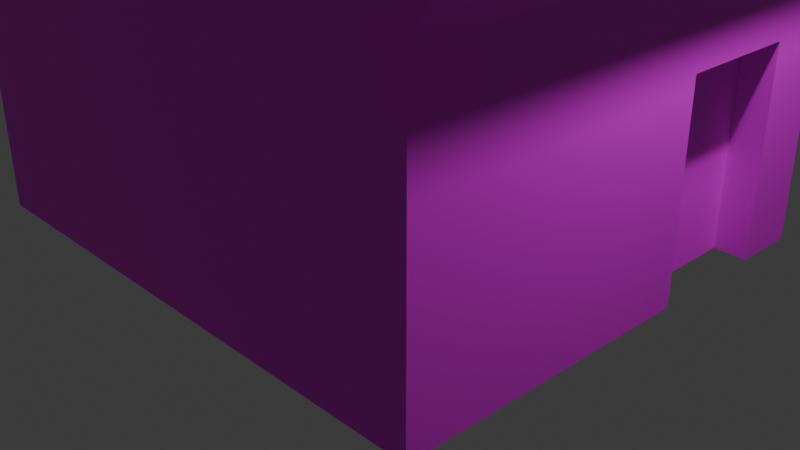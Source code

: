 # Source: boulangerie.blend  (saved by Blender 4.5.88; exported with 4.5.12 LTS)
import bpy
from mathutils import Matrix  # noqa: F401  (used for matrix-valued properties, if any)

bpy.ops.wm.read_factory_settings(use_empty=True)
scene = bpy.context.scene
scene.name = 'Scene'

# ---- collections
col_collection = bpy.data.collections.new('Collection'); scene.collection.children.link(col_collection)

# ---- images (referenced by path relative to the original .blend; pixels are not part of the script)
import os
ASSET_DIR = os.environ.get("B2B_ASSET_DIR", "")  # directory of the original .blend (textures are referenced by path, not embedded)
HERE = os.path.dirname(os.path.abspath(__file__))  # packed textures are extracted next to this script under _unpacked/

def load_image(name, relpath, width, height, colorspace="sRGB"):
    """Load a texture the original file referenced (path relative to the .blend, or extracted next to this script)."""
    p = next((c for c in (os.path.join(HERE, relpath), os.path.join(ASSET_DIR, relpath)) if relpath and os.path.exists(c)), "")
    if p:
        img = bpy.data.images.load(p, check_existing=True)
        img.name = name
    else:  # same state as the original file: an image datablock whose file is absent (Cycles renders it pink)
        img = bpy.data.images.new(name, width, height)
        img.source = "FILE"
        img.filepath = "//" + (relpath or name)
    img.colorspace_settings.name = colorspace
    return img
img_roughtextureboulange_png = load_image('ROUGHtextureboulange.png', 'ROUGHtextureboulange.png', 1024, 1024, 'sRGB')

# ---- materials (node trees are filled in below, after node groups)
mat_material = bpy.data.materials.new('Material')
mat_material.alpha_threshold = 0.0
mat_material.roughness = 0.5
mat_material.line_color = (0.0, 0.0, 0.0, 1.0)

# ---- material node trees
mat_material.use_nodes = True; mat_material.node_tree.nodes.clear()
_N = mat_material.node_tree.nodes; _L = mat_material.node_tree.links
n0 = _N.new('ShaderNodeOutputMaterial'); n0.name = 'Material Output'; n0.location = (200, 100)
n1 = _N.new('ShaderNodeBsdfPrincipled'); n1.name = 'Principled BSDF'; n1.location = (-200, 100)
n1.inputs[3].default_value = 1.45
n2 = _N.new('ShaderNodeTexImage'); n2.name = 'Image Texture'; n2.location = (-490, 71)
n2.image = img_roughtextureboulange_png
_L.new(n1.outputs[0], n0.inputs[0])
_L.new(n2.outputs[0], n1.inputs[0])
n0.is_active_output = True

# ---- world
world_world = bpy.data.worlds.new('World'); scene.world = world_world
world_world.use_nodes = True; world_world.node_tree.nodes.clear()
_N = world_world.node_tree.nodes; _L = world_world.node_tree.links
n0 = _N.new('ShaderNodeOutputWorld'); n0.name = 'World Output'; n0.location = (200, 100)
n1 = _N.new('ShaderNodeBackground'); n1.name = 'Background'; n1.location = (-200, 100)
n1.inputs[0].default_value = (0.05088, 0.05088, 0.05088, 1.0)
_L.new(n1.outputs[0], n0.inputs[0])
n0.is_active_output = True
world_world.color = (0.05088, 0.05088, 0.05088)
world_world.sun_shadow_jitter_overblur = 0.0

# ---- cameras
cam_camera = bpy.data.cameras.new('Camera')
cam_camera.clip_end = 100.0
cam_camera.ortho_scale = 7.314

# ---- lights
light_light = bpy.data.lights.new('Light', 'POINT')
light_light.energy = 1000.0
light_light.shadow_soft_size = 0.1

# ---- meshes
me_cube = bpy.data.meshes.new('Cube')
me_cube.from_pydata([(1.581, 1.029, 0.8106), (1.332, 1.029, -0.9946), (1.581, -1.31, 0.8106), (1.332, -1.31, -0.9946), (-1.355, 1.029, 0.8106), (-1.355, 1.029, -0.9946), (-1.355, -1.31, 0.8106), (-1.355, -1.31, -0.9946), (1.332, 1.029, -0.0131), (-1.355, -1.31, -0.0131), (1.332, -1.31, -0.0131), (-1.355, 1.029, -0.0131), (-1.355, -1.31, 0.396), (1.332, 1.029, 0.396), (1.332, -1.31, 0.396), (-1.355, 1.029, 0.396), (1.332, 1.029, -0.6937), (1.332, -1.31, -0.6937), (-1.355, 1.029, -0.6937), (-1.355, -1.31, -0.6937), (-1.355, 0.1443, -0.9946), (1.581, 0.1443, 0.8106), (-1.355, 0.1443, 0.8106), (1.332, 0.1443, -0.9946), (1.332, 0.1443, -0.0131), (-1.355, 0.1443, -0.0131), (1.332, 0.1443, 0.396), (-1.355, 0.1443, 0.396), (-1.355, 0.1443, -0.6937), (1.332, 0.1443, -0.6937), (-1.355, -0.9861, -0.9946), (1.581, -0.9861, 0.8106), (1.332, -0.9861, -0.0131), (1.332, -0.9861, 0.396), (1.332, -0.9861, -0.6937), (-1.355, -0.9861, 0.8106), (1.332, -0.9861, -0.9946), (-1.355, -0.9861, -0.0131), (-1.355, -0.9861, 0.396), (-1.355, -0.9861, -0.6937), (-1.355, 0.7291, 0.8106), (1.332, 0.7291, -0.9946), (-1.355, 0.7291, -0.0131), (-1.355, 0.7291, 0.396), (-1.355, 0.7291, -0.6937), (-1.355, 0.7291, -0.9946), (1.581, 0.7291, 0.8106), (1.332, 0.7291, -0.0131), (1.332, 0.7291, 0.396), (1.332, 0.7291, -0.6937), (1.175, 0.7291, -0.0131), (1.175, 0.1443, -0.0131), (1.175, 0.7291, -0.6937), (1.175, 0.1443, -0.6937), (1.175, 0.1443, -0.9946), (1.175, 0.7291, -0.9946), (1.227, 0.2498, -0.6261), (1.227, 0.2498, -0.6557), (1.227, 0.1664, -0.6261), (1.227, 0.1664, -0.6557), (1.198, 0.2498, -0.6261), (1.198, 0.2498, -0.6557), (1.198, 0.1664, -0.6261), (1.198, 0.1664, -0.6557)], [], [(31, 35, 6, 2), (14, 2, 6, 12), (43, 40, 4, 15), (30, 36, 3, 7), (33, 31, 2, 14), (15, 4, 0, 13), (18, 11, 8, 16), (34, 32, 10, 17), (44, 42, 11, 18), (17, 10, 9, 19), (11, 15, 13, 8), (32, 33, 14, 10), (42, 43, 15, 11), (10, 14, 12, 9), (3, 17, 19, 7), (45, 44, 18, 5), (36, 34, 17, 3), (5, 18, 16, 1), (24, 29, 53, 51), (30, 39, 28, 20), (37, 38, 27, 25), (47, 48, 26, 24), (39, 37, 25, 28), (47, 24, 51, 50), (48, 46, 21, 26), (45, 55, 54, 20), (38, 35, 22, 27), (46, 40, 22, 21), (12, 6, 35, 38), (19, 9, 37, 39), (9, 12, 38, 37), (7, 19, 39, 30), (23, 29, 34, 36), (24, 26, 33, 32), (29, 24, 32, 34), (26, 21, 31, 33), (20, 23, 36, 30), (21, 22, 35, 31), (0, 4, 40, 46), (5, 1, 41, 45), (13, 0, 46, 48), (16, 8, 47, 49), (8, 13, 48, 47), (1, 16, 49, 41), (20, 28, 44, 45), (25, 27, 43, 42), (28, 25, 42, 44), (27, 22, 40, 43), (55, 52, 53, 54), (52, 50, 51, 53), (41, 49, 52, 55), (49, 47, 50, 52), (29, 23, 54, 53), (56, 57, 59, 58), (58, 59, 63, 62), (62, 63, 61, 60), (60, 61, 57, 56), (58, 62, 60, 56), (63, 59, 57, 61)])
_uv = me_cube.uv_layers.new(name='UVMap')
_uv.uv.foreach_set('vector', [0.625, 0.6897, 0.875, 0.6897, 0.875, 0.75, 0.625, 0.75, 0.8068, 0.4772, 0.8688, 0.4772, 0.8688, 0.7272, 0.8068, 0.7272, 0.563, 0.1875, 0.625, 0.1875, 0.625, 0.25, 0.563, 0.25, 0.125, 0.6897, 0.375, 0.6897, 0.375, 0.75, 0.125, 0.75, 0.8171, 0.998, 0.8171, 0.825, 0.9687, 0.825, 0.9687, 0.998, 0.5506, 0.1932, 0.6125, 0.1932, 0.6125, 0.4432, 0.5506, 0.4432, 0.4245, 0.1932, 0.4886, 0.1932, 0.4886, 0.4432, 0.4245, 0.4432, 0.3709, 0.442, 0.6087, 0.442, 0.6087, 0.7677, 0.3709, 0.7677, 0.437, 0.1875, 0.5011, 0.1875, 0.5011, 0.25, 0.437, 0.25, 0.6807, 0.4772, 0.7448, 0.4772, 0.7448, 0.7272, 0.6807, 0.7272, 0.4886, 0.1932, 0.5506, 0.1932, 0.5506, 0.4432, 0.4886, 0.4432, 0.00164, 0.8287, 0.1468, 0.8287, 0.1468, 0.9977, 0.00164, 0.9977, 0.5011, 0.1875, 0.563, 0.1875, 0.563, 0.25, 0.5011, 0.25, 0.7448, 0.4772, 0.8068, 0.4772, 0.8068, 0.7272, 0.7448, 0.7272, 0.6188, 0.4772, 0.6807, 0.4772, 0.6807, 0.7272, 0.6188, 0.7272, 0.875, 0.2471, 0.937, 0.2471, 0.937, 0.3096, 0.875, 0.3096, 0.3549, 0.439, 0.626, 0.439, 0.626, 0.7749, 0.3549, 0.7749, 0.8625, 0.2528, 0.9245, 0.2528, 0.9245, 0.5028, 0.8625, 0.5028, 0.5011, 0.625, 0.437, 0.625, 0.437, 0.625, 0.5011, 0.625, 0.875, 0.1199, 0.937, 0.1199, 0.937, 0.1846, 0.875, 0.1846, 0.5011, 0.06034, 0.563, 0.06034, 0.563, 0.125, 0.5011, 0.125, 0.3709, 0.4669, 0.6046, 0.4669, 0.6046, 0.74, 0.3709, 0.74, 0.937, 0.1199, 1.001, 0.1199, 1.001, 0.1846, 0.937, 0.1846, 0.5011, 0.5625, 0.5011, 0.625, 0.5011, 0.625, 0.5011, 0.5625, 0.1338, 0.998, 0.1338, 0.825, 0.4826, 0.825, 0.4826, 0.998, 0.875, 0.2471, 0.875, 0.6221, 0.875, 0.6846, 0.875, 0.1846, 0.563, 0.06034, 0.625, 0.06034, 0.625, 0.125, 0.563, 0.125, 0.625, 0.5625, 0.875, 0.5625, 0.875, 0.625, 0.625, 0.625, 0.563, 0.0, 0.625, 0.0, 0.625, 0.06034, 0.563, 0.06034, 0.437, 0.0, 0.5011, 0.0, 0.5011, 0.06034, 0.437, 0.06034, 0.5011, 0.0, 0.563, 0.0, 0.563, 0.06034, 0.5011, 0.06034, 0.375, 0.0, 0.437, 0.0, 0.437, 0.06034, 0.375, 0.06034, 0.3667, 0.4657, 0.6129, 0.4657, 0.6129, 0.7451, 0.3667, 0.7451, 0.03019, 0.1613, 0.03019, 0.005737, 0.4075, 0.005737, 0.4075, 0.1613, 0.03019, 0.3222, 0.03019, 0.1613, 0.4075, 0.1613, 0.4075, 0.3222, 0.4826, 0.998, 0.4826, 0.825, 0.8254, 0.825, 0.8254, 0.998, 0.625, 0.6846, 0.875, 0.6846, 0.875, 0.7492, 0.625, 0.7492, 0.625, 0.625, 0.875, 0.625, 0.875, 0.6897, 0.625, 0.6897, 0.625, 0.5, 0.875, 0.5, 0.875, 0.5625, 0.625, 0.5625, 0.625, 0.5596, 0.875, 0.5596, 0.875, 0.6221, 0.625, 0.6221, 0.004813, 0.998, 0.004813, 0.825, 0.1449, 0.825, 0.1449, 0.998, 0.3843, 0.4515, 0.5994, 0.4515, 0.5994, 0.7578, 0.3843, 0.7578, 0.3709, 0.4474, 0.6046, 0.4474, 0.6046, 0.7467, 0.3709, 0.7467, 0.375, 0.4571, 0.6046, 0.4571, 0.6046, 0.755, 0.375, 0.755, 0.875, 0.1846, 0.937, 0.1846, 0.937, 0.2471, 0.875, 0.2471, 0.5011, 0.125, 0.563, 0.125, 0.563, 0.1875, 0.5011, 0.1875, 0.937, 0.1846, 1.001, 0.1846, 1.001, 0.2471, 0.937, 0.2471, 0.563, 0.125, 0.625, 0.125, 0.625, 0.1875, 0.563, 0.1875, 0.4224, 0.5882, 0.4636, 0.5882, 0.4636, 0.6298, 0.4224, 0.6298, 0.4636, 0.5882, 0.5063, 0.5882, 0.5063, 0.6298, 0.4636, 0.6298, 0.375, 0.5625, 0.437, 0.5625, 0.437, 0.5625, 0.375, 0.5625, 0.437, 0.5625, 0.5011, 0.5625, 0.5011, 0.5625, 0.437, 0.5625, 0.437, 0.625, 0.375, 0.625, 0.375, 0.625, 0.437, 0.625, 0.375, 0.0, 0.625, 0.0, 0.625, 0.25, 0.375, 0.25, 0.375, 0.25, 0.625, 0.25, 0.625, 0.5, 0.375, 0.5, 0.375, 0.5, 0.625, 0.5, 0.625, 0.75, 0.375, 0.75, 0.375, 0.75, 0.625, 0.75, 0.625, 1.0, 0.375, 1.0, 0.125, 0.5, 0.375, 0.5, 0.375, 0.75, 0.125, 0.75, 0.625, 0.5, 0.875, 0.5, 0.875, 0.75, 0.625, 0.75])
me_cube.materials.append(mat_material)
me_cube.use_mirror_vertex_groups = False
me_cube.update()

# ---- objects
ob_cube = bpy.data.objects.new('Cube', me_cube)
ob_light = bpy.data.objects.new('Light', light_light)
ob_camera = bpy.data.objects.new('Camera', cam_camera)

# ---- transforms, parenting, visibility, modifiers, constraints
ob_cube.location = (1.576e-16, 0.1856, 2.156)
ob_cube.scale = (2.164, 2.164, 2.164)
ob_cube.lock_rotations_4d = False
ob_cube.empty_display_type = 'ARROWS'
ob_cube.lineart.crease_threshold = 0.0
ob_light.location = (4.076, 1.005, 5.904)
ob_light.rotation_euler = (0.6503, 0.05522, 1.866)
ob_light.lock_rotations_4d = False
ob_light.empty_display_type = 'ARROWS'
ob_light.color = (0.0, 0.0, 0.0, 0.0)
ob_light.lineart.crease_threshold = 0.0
ob_camera.location = (7.359, -6.926, 4.958)
ob_camera.rotation_euler = (1.109, 0.0, 0.8149)
ob_camera.lock_rotations_4d = False
ob_camera.empty_display_type = 'ARROWS'
ob_camera.color = (0.0, 0.0, 0.0, 0.0)
ob_camera.display_type = 'WIRE'
ob_camera.lineart.crease_threshold = 0.0

# ---- collection membership
col_collection.objects.link(ob_cube)
col_collection.objects.link(ob_light)
col_collection.objects.link(ob_camera)

# ---- scene / render settings (as saved in the file)
scene.camera = ob_camera
scene.frame_start = 1; scene.frame_end = 250; scene.frame_set(1)
scene.render.engine = 'BLENDER_EEVEE_NEXT'
bpy.context.view_layer.update()
